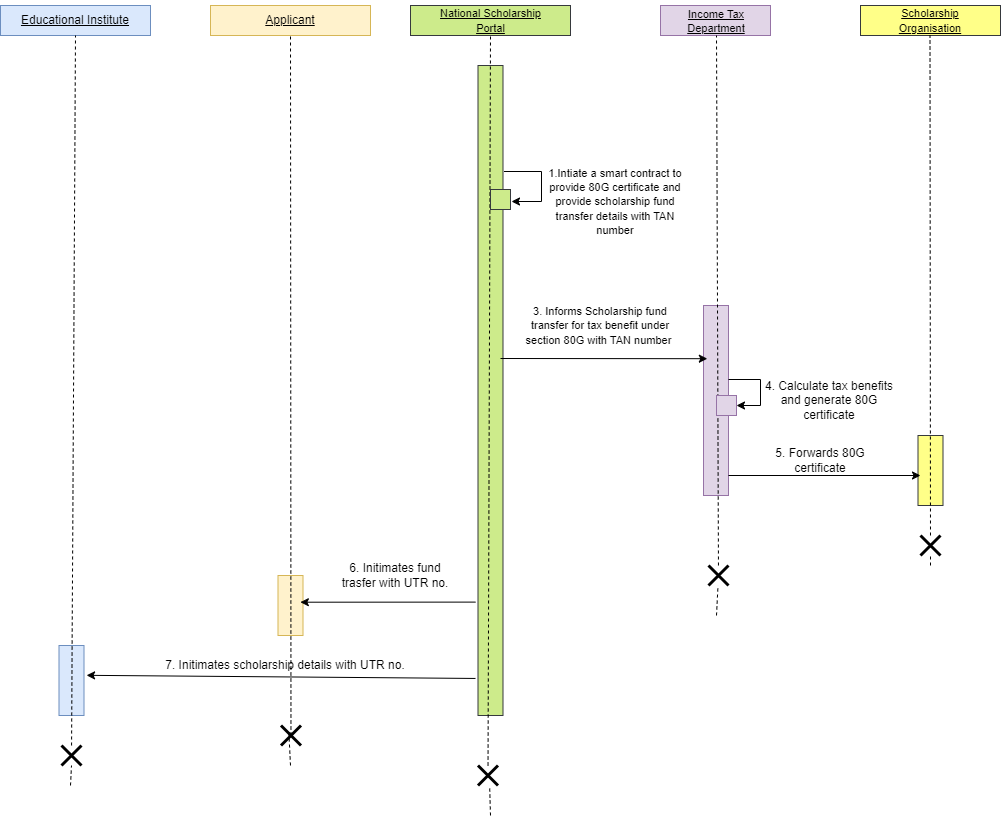

The diagram above was exported from draw.io. Its source (the exported page's mxGraphModel, read from the mxfile embedded in the PNG):
<mxGraphModel dx="2806" dy="1022" grid="1" gridSize="10" guides="1" tooltips="1" connect="1" arrows="1" fold="1" page="1" pageScale="1" pageWidth="850" pageHeight="1100" math="0" shadow="0">
  <root>
    <mxCell id="0" />
    <mxCell id="1" parent="0" />
    <mxCell id="2" value="" style="rounded=0;whiteSpace=wrap;html=1;fillColor=#cdeb8b;strokeColor=#36393d;" vertex="1" parent="1">
      <mxGeometry x="120" y="110" width="160" height="30" as="geometry" />
    </mxCell>
    <mxCell id="3" value="&lt;u&gt;&lt;font style=&quot;font-size: 11px;&quot;&gt;National Scholarship Portal&lt;/font&gt;&lt;/u&gt;" style="text;html=1;align=center;verticalAlign=middle;whiteSpace=wrap;rounded=0;" vertex="1" parent="1">
      <mxGeometry x="142.5" y="110" width="115" height="30" as="geometry" />
    </mxCell>
    <mxCell id="4" value="" style="rounded=0;whiteSpace=wrap;html=1;fillColor=#cdeb8b;strokeColor=#36393d;" vertex="1" parent="1">
      <mxGeometry x="187.5" y="170" width="25" height="650" as="geometry" />
    </mxCell>
    <mxCell id="5" value="" style="endArrow=none;dashed=1;html=1;rounded=0;" edge="1" source="39" parent="1">
      <mxGeometry width="50" height="50" relative="1" as="geometry">
        <mxPoint x="200" y="920" as="sourcePoint" />
        <mxPoint x="200" y="140" as="targetPoint" />
      </mxGeometry>
    </mxCell>
    <mxCell id="6" value="" style="rounded=0;whiteSpace=wrap;html=1;fillColor=#ffff88;strokeColor=#36393d;" vertex="1" parent="1">
      <mxGeometry x="570" y="110" width="140" height="30" as="geometry" />
    </mxCell>
    <mxCell id="7" value="&lt;font size=&quot;1&quot; style=&quot;&quot;&gt;&lt;u style=&quot;font-size: 11px;&quot;&gt;Scholarship Organisation&lt;/u&gt;&lt;/font&gt;" style="text;html=1;align=center;verticalAlign=middle;whiteSpace=wrap;rounded=0;" vertex="1" parent="1">
      <mxGeometry x="610" y="110" width="60" height="30" as="geometry" />
    </mxCell>
    <mxCell id="8" value="" style="rounded=0;whiteSpace=wrap;html=1;fillColor=#ffff88;strokeColor=#36393d;" vertex="1" parent="1">
      <mxGeometry x="627.5" y="540" width="25" height="70" as="geometry" />
    </mxCell>
    <mxCell id="9" value="" style="endArrow=none;dashed=1;html=1;rounded=0;" edge="1" source="27" parent="1">
      <mxGeometry width="50" height="50" relative="1" as="geometry">
        <mxPoint x="640" y="670" as="sourcePoint" />
        <mxPoint x="639.5" y="140" as="targetPoint" />
      </mxGeometry>
    </mxCell>
    <mxCell id="10" value="" style="rounded=0;whiteSpace=wrap;html=1;fillColor=#e1d5e7;strokeColor=#9673a6;" vertex="1" parent="1">
      <mxGeometry x="370" y="110" width="110" height="30" as="geometry" />
    </mxCell>
    <mxCell id="11" value="&lt;div style=&quot;text-align: center;&quot;&gt;&lt;span style=&quot;background-color: initial; font-size: 11px;&quot;&gt;&lt;u style=&quot;&quot;&gt;Income Tax Department&lt;/u&gt;&lt;/span&gt;&lt;/div&gt;" style="text;whiteSpace=wrap;html=1;" vertex="1" parent="1">
      <mxGeometry x="395" y="105" width="60" height="40" as="geometry" />
    </mxCell>
    <mxCell id="12" value="" style="rounded=0;whiteSpace=wrap;html=1;fillColor=#e1d5e7;strokeColor=#9673a6;" vertex="1" parent="1">
      <mxGeometry x="413" y="410" width="25" height="190" as="geometry" />
    </mxCell>
    <mxCell id="13" value="" style="endArrow=none;dashed=1;html=1;rounded=0;" edge="1" source="25" parent="1">
      <mxGeometry width="50" height="50" relative="1" as="geometry">
        <mxPoint x="426" y="771" as="sourcePoint" />
        <mxPoint x="426" y="140" as="targetPoint" />
      </mxGeometry>
    </mxCell>
    <mxCell id="14" value="" style="rounded=0;whiteSpace=wrap;html=1;fillColor=#cdeb8b;strokeColor=#36393d;" vertex="1" parent="1">
      <mxGeometry x="200" y="294" width="20" height="20" as="geometry" />
    </mxCell>
    <mxCell id="15" value="" style="endArrow=classic;html=1;rounded=0;entryX=1;entryY=0.5;entryDx=0;entryDy=0;" edge="1" parent="1">
      <mxGeometry width="50" height="50" relative="1" as="geometry">
        <mxPoint x="213.5" y="276" as="sourcePoint" />
        <mxPoint x="221" y="306" as="targetPoint" />
        <Array as="points">
          <mxPoint x="251" y="276" />
          <mxPoint x="251" y="306" />
        </Array>
      </mxGeometry>
    </mxCell>
    <mxCell id="16" value="&lt;font style=&quot;font-size: 11px;&quot;&gt;1.Intiate a smart contract to provide 80G certificate and provide scholarship fund transfer details with TAN number&lt;/font&gt;" style="text;html=1;align=center;verticalAlign=middle;whiteSpace=wrap;rounded=0;" vertex="1" parent="1">
      <mxGeometry x="248.5" y="291" width="151.5" height="30" as="geometry" />
    </mxCell>
    <mxCell id="17" value="" style="endArrow=classic;html=1;rounded=0;entryX=0.153;entryY=0.28;entryDx=0;entryDy=0;entryPerimeter=0;" edge="1" target="12" parent="1">
      <mxGeometry width="50" height="50" relative="1" as="geometry">
        <mxPoint x="210" y="463" as="sourcePoint" />
        <mxPoint x="416.1749999999997" y="465.29999999999995" as="targetPoint" />
      </mxGeometry>
    </mxCell>
    <mxCell id="18" value="&lt;font style=&quot;font-size: 11px;&quot;&gt;3. Informs Scholarship fund transfer for tax benefit under section 80G with TAN number&amp;nbsp;&lt;/font&gt;" style="text;html=1;align=center;verticalAlign=middle;whiteSpace=wrap;rounded=0;" vertex="1" parent="1">
      <mxGeometry x="226.87" y="415" width="166.13" height="30" as="geometry" />
    </mxCell>
    <mxCell id="19" value="" style="rounded=0;whiteSpace=wrap;html=1;fillColor=#e1d5e7;strokeColor=#9673a6;" vertex="1" parent="1">
      <mxGeometry x="426" y="500" width="20" height="20" as="geometry" />
    </mxCell>
    <mxCell id="20" value="" style="endArrow=classic;html=1;rounded=0;entryX=1;entryY=0.5;entryDx=0;entryDy=0;" edge="1" target="19" parent="1">
      <mxGeometry width="50" height="50" relative="1" as="geometry">
        <mxPoint x="438" y="484" as="sourcePoint" />
        <mxPoint x="450" y="520" as="targetPoint" />
        <Array as="points">
          <mxPoint x="470" y="484" />
          <mxPoint x="470" y="510" />
        </Array>
      </mxGeometry>
    </mxCell>
    <mxCell id="21" value="&lt;font style=&quot;font-size: 12px;&quot;&gt;4. Calculate tax benefits and generate 80G certificate&lt;/font&gt;" style="text;html=1;align=center;verticalAlign=middle;whiteSpace=wrap;rounded=0;" vertex="1" parent="1">
      <mxGeometry x="469" y="490" width="140" height="30" as="geometry" />
    </mxCell>
    <mxCell id="22" value="" style="endArrow=classic;html=1;rounded=0;" edge="1" parent="1">
      <mxGeometry width="50" height="50" relative="1" as="geometry">
        <mxPoint x="438" y="580" as="sourcePoint" />
        <mxPoint x="630" y="580" as="targetPoint" />
      </mxGeometry>
    </mxCell>
    <mxCell id="23" value="&lt;font style=&quot;font-size: 12px;&quot;&gt;5. Forwards 80G certificate&lt;/font&gt;" style="text;html=1;align=center;verticalAlign=middle;whiteSpace=wrap;rounded=0;" vertex="1" parent="1">
      <mxGeometry x="480" y="550" width="100" height="30" as="geometry" />
    </mxCell>
    <mxCell id="24" value="" style="endArrow=none;dashed=1;html=1;rounded=0;" edge="1" target="25" parent="1">
      <mxGeometry width="50" height="50" relative="1" as="geometry">
        <mxPoint x="426" y="720" as="sourcePoint" />
        <mxPoint x="426" y="140" as="targetPoint" />
      </mxGeometry>
    </mxCell>
    <mxCell id="25" value="" style="shape=umlDestroy;whiteSpace=wrap;html=1;strokeWidth=3;targetShapes=umlLifeline;" vertex="1" parent="1">
      <mxGeometry x="418" y="670" width="20" height="20" as="geometry" />
    </mxCell>
    <mxCell id="26" value="" style="endArrow=none;dashed=1;html=1;rounded=0;" edge="1" target="27" parent="1">
      <mxGeometry width="50" height="50" relative="1" as="geometry">
        <mxPoint x="640" y="670" as="sourcePoint" />
        <mxPoint x="639.5" y="140" as="targetPoint" />
      </mxGeometry>
    </mxCell>
    <mxCell id="27" value="" style="shape=umlDestroy;whiteSpace=wrap;html=1;strokeWidth=3;targetShapes=umlLifeline;" vertex="1" parent="1">
      <mxGeometry x="630" y="640" width="20" height="20" as="geometry" />
    </mxCell>
    <mxCell id="28" value="&lt;u&gt;Applicant&lt;/u&gt;" style="rounded=0;whiteSpace=wrap;html=1;fillColor=#fff2cc;strokeColor=#d6b656;" vertex="1" parent="1">
      <mxGeometry x="-80" y="110" width="160" height="30" as="geometry" />
    </mxCell>
    <mxCell id="29" value="" style="rounded=0;whiteSpace=wrap;html=1;fillColor=#dae8fc;strokeColor=#6c8ebf;" vertex="1" parent="1">
      <mxGeometry x="-231.5" y="750" width="25" height="70" as="geometry" />
    </mxCell>
    <mxCell id="30" value="&lt;u&gt;Educational Institute&lt;/u&gt;" style="rounded=0;whiteSpace=wrap;html=1;fillColor=#dae8fc;strokeColor=#6c8ebf;" vertex="1" parent="1">
      <mxGeometry x="-290" y="110" width="150" height="30" as="geometry" />
    </mxCell>
    <mxCell id="31" value="" style="rounded=0;whiteSpace=wrap;html=1;fillColor=#fff2cc;strokeColor=#d6b656;" vertex="1" parent="1">
      <mxGeometry x="-12.5" y="680" width="25" height="60" as="geometry" />
    </mxCell>
    <mxCell id="32" value="" style="endArrow=classic;html=1;rounded=0;exitX=-0.054;exitY=0.941;exitDx=0;exitDy=0;exitPerimeter=0;entryX=0.894;entryY=0.445;entryDx=0;entryDy=0;entryPerimeter=0;" edge="1" target="31" parent="1">
      <mxGeometry width="50" height="50" relative="1" as="geometry">
        <mxPoint x="185.14999999999986" y="706.5999999999999" as="sourcePoint" />
        <mxPoint x="23.674999999999955" y="707.24" as="targetPoint" />
      </mxGeometry>
    </mxCell>
    <mxCell id="33" value="&lt;font style=&quot;font-size: 12px;&quot;&gt;6. Initimates fund trasfer with UTR no.&lt;/font&gt;" style="text;html=1;align=center;verticalAlign=middle;whiteSpace=wrap;rounded=0;" vertex="1" parent="1">
      <mxGeometry x="50" y="665" width="110" height="30" as="geometry" />
    </mxCell>
    <mxCell id="34" value="" style="endArrow=classic;html=1;rounded=0;exitX=-0.1;exitY=0.943;exitDx=0;exitDy=0;exitPerimeter=0;entryX=1.103;entryY=0.426;entryDx=0;entryDy=0;entryPerimeter=0;" edge="1" source="4" target="29" parent="1">
      <mxGeometry width="50" height="50" relative="1" as="geometry">
        <mxPoint x="-90" y="780" as="sourcePoint" />
        <mxPoint x="-200" y="780" as="targetPoint" />
      </mxGeometry>
    </mxCell>
    <mxCell id="35" value="&lt;font style=&quot;font-size: 12px;&quot;&gt;7. Initimates scholarship details with UTR no.&lt;/font&gt;" style="text;html=1;align=center;verticalAlign=middle;whiteSpace=wrap;rounded=0;" vertex="1" parent="1">
      <mxGeometry x="-130" y="755" width="250" height="30" as="geometry" />
    </mxCell>
    <mxCell id="36" value="" style="endArrow=none;dashed=1;html=1;rounded=0;entryX=0.5;entryY=1;entryDx=0;entryDy=0;" edge="1" target="28" parent="1">
      <mxGeometry width="50" height="50" relative="1" as="geometry">
        <mxPoint x="0.46428571428577925" y="840" as="sourcePoint" />
        <mxPoint x="-2" y="150" as="targetPoint" />
      </mxGeometry>
    </mxCell>
    <mxCell id="37" value="" style="endArrow=none;dashed=1;html=1;rounded=0;entryX=0.5;entryY=1;entryDx=0;entryDy=0;" edge="1" source="43" target="30" parent="1">
      <mxGeometry width="50" height="50" relative="1" as="geometry">
        <mxPoint x="-220" y="890" as="sourcePoint" />
        <mxPoint x="110" y="430" as="targetPoint" />
      </mxGeometry>
    </mxCell>
    <mxCell id="38" value="" style="endArrow=none;dashed=1;html=1;rounded=0;" edge="1" parent="1">
      <mxGeometry width="50" height="50" relative="1" as="geometry">
        <mxPoint x="200" y="920" as="sourcePoint" />
        <mxPoint x="199.125" y="890" as="targetPoint" />
      </mxGeometry>
    </mxCell>
    <mxCell id="39" value="" style="shape=umlDestroy;whiteSpace=wrap;html=1;strokeWidth=3;targetShapes=umlLifeline;" vertex="1" parent="1">
      <mxGeometry x="187.5" y="870" width="20" height="20" as="geometry" />
    </mxCell>
    <mxCell id="40" value="" style="endArrow=none;dashed=1;html=1;rounded=0;entryX=0.389;entryY=0.264;entryDx=0;entryDy=0;entryPerimeter=0;" edge="1" target="41" parent="1">
      <mxGeometry width="50" height="50" relative="1" as="geometry">
        <mxPoint y="870" as="sourcePoint" />
        <mxPoint y="140" as="targetPoint" />
      </mxGeometry>
    </mxCell>
    <mxCell id="41" value="" style="shape=umlDestroy;whiteSpace=wrap;html=1;strokeWidth=3;targetShapes=umlLifeline;" vertex="1" parent="1">
      <mxGeometry x="-9.5" y="830" width="20" height="20" as="geometry" />
    </mxCell>
    <mxCell id="42" value="" style="endArrow=none;dashed=1;html=1;rounded=0;entryX=0.5;entryY=1;entryDx=0;entryDy=0;" edge="1" target="43" parent="1">
      <mxGeometry width="50" height="50" relative="1" as="geometry">
        <mxPoint x="-220" y="890" as="sourcePoint" />
        <mxPoint x="-215" y="140" as="targetPoint" />
      </mxGeometry>
    </mxCell>
    <mxCell id="43" value="" style="shape=umlDestroy;whiteSpace=wrap;html=1;strokeWidth=3;targetShapes=umlLifeline;" vertex="1" parent="1">
      <mxGeometry x="-229" y="850" width="20" height="20" as="geometry" />
    </mxCell>
  </root>
</mxGraphModel>